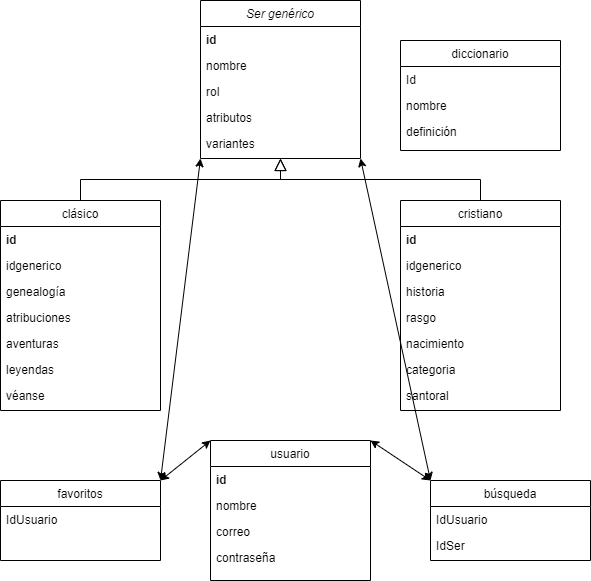

The diagram above was exported from draw.io. Its source (the exported page's mxGraphModel, read from the mxfile embedded in the PNG):
<mxGraphModel dx="1422" dy="762" grid="1" gridSize="10" guides="1" tooltips="1" connect="1" arrows="1" fold="1" page="1" pageScale="1" pageWidth="827" pageHeight="1169" math="0" shadow="0">
  <root>
    <mxCell id="WIyWlLk6GJQsqaUBKTNV-0" />
    <mxCell id="WIyWlLk6GJQsqaUBKTNV-1" parent="WIyWlLk6GJQsqaUBKTNV-0" />
    <mxCell id="zkfFHV4jXpPFQw0GAbJ--0" value="Ser genérico" style="swimlane;fontStyle=2;align=center;verticalAlign=top;childLayout=stackLayout;horizontal=1;startSize=26;horizontalStack=0;resizeParent=1;resizeLast=0;collapsible=1;marginBottom=0;rounded=0;shadow=0;strokeWidth=1;" parent="WIyWlLk6GJQsqaUBKTNV-1" vertex="1">
      <mxGeometry x="280" y="40" width="160" height="158" as="geometry">
        <mxRectangle x="230" y="140" width="160" height="26" as="alternateBounds" />
      </mxGeometry>
    </mxCell>
    <mxCell id="zkfFHV4jXpPFQw0GAbJ--1" value="id    " style="text;align=left;verticalAlign=top;spacingLeft=4;spacingRight=4;overflow=hidden;rotatable=0;points=[[0,0.5],[1,0.5]];portConstraint=eastwest;fontStyle=1" parent="zkfFHV4jXpPFQw0GAbJ--0" vertex="1">
      <mxGeometry y="26" width="160" height="26" as="geometry" />
    </mxCell>
    <mxCell id="zkfFHV4jXpPFQw0GAbJ--2" value="nombre    " style="text;align=left;verticalAlign=top;spacingLeft=4;spacingRight=4;overflow=hidden;rotatable=0;points=[[0,0.5],[1,0.5]];portConstraint=eastwest;rounded=0;shadow=0;html=0;" parent="zkfFHV4jXpPFQw0GAbJ--0" vertex="1">
      <mxGeometry y="52" width="160" height="26" as="geometry" />
    </mxCell>
    <mxCell id="zkfFHV4jXpPFQw0GAbJ--3" value="rol" style="text;align=left;verticalAlign=top;spacingLeft=4;spacingRight=4;overflow=hidden;rotatable=0;points=[[0,0.5],[1,0.5]];portConstraint=eastwest;rounded=0;shadow=0;html=0;" parent="zkfFHV4jXpPFQw0GAbJ--0" vertex="1">
      <mxGeometry y="78" width="160" height="26" as="geometry" />
    </mxCell>
    <mxCell id="wei81po_zZmBuMYlhPVQ-0" value="atributos" style="text;align=left;verticalAlign=top;spacingLeft=4;spacingRight=4;overflow=hidden;rotatable=0;points=[[0,0.5],[1,0.5]];portConstraint=eastwest;rounded=0;shadow=0;html=0;" vertex="1" parent="zkfFHV4jXpPFQw0GAbJ--0">
      <mxGeometry y="104" width="160" height="26" as="geometry" />
    </mxCell>
    <mxCell id="wei81po_zZmBuMYlhPVQ-1" value="variantes" style="text;align=left;verticalAlign=top;spacingLeft=4;spacingRight=4;overflow=hidden;rotatable=0;points=[[0,0.5],[1,0.5]];portConstraint=eastwest;rounded=0;shadow=0;html=0;" vertex="1" parent="zkfFHV4jXpPFQw0GAbJ--0">
      <mxGeometry y="130" width="160" height="26" as="geometry" />
    </mxCell>
    <mxCell id="zkfFHV4jXpPFQw0GAbJ--6" value="clásico" style="swimlane;fontStyle=0;align=center;verticalAlign=top;childLayout=stackLayout;horizontal=1;startSize=26;horizontalStack=0;resizeParent=1;resizeLast=0;collapsible=1;marginBottom=0;rounded=0;shadow=0;strokeWidth=1;" parent="WIyWlLk6GJQsqaUBKTNV-1" vertex="1">
      <mxGeometry x="80" y="240" width="160" height="210" as="geometry">
        <mxRectangle x="130" y="380" width="160" height="26" as="alternateBounds" />
      </mxGeometry>
    </mxCell>
    <mxCell id="wei81po_zZmBuMYlhPVQ-10" value="id    " style="text;align=left;verticalAlign=top;spacingLeft=4;spacingRight=4;overflow=hidden;rotatable=0;points=[[0,0.5],[1,0.5]];portConstraint=eastwest;fontStyle=1" vertex="1" parent="zkfFHV4jXpPFQw0GAbJ--6">
      <mxGeometry y="26" width="160" height="26" as="geometry" />
    </mxCell>
    <mxCell id="wei81po_zZmBuMYlhPVQ-11" value="idgenerico" style="text;align=left;verticalAlign=top;spacingLeft=4;spacingRight=4;overflow=hidden;rotatable=0;points=[[0,0.5],[1,0.5]];portConstraint=eastwest;fontStyle=0" vertex="1" parent="zkfFHV4jXpPFQw0GAbJ--6">
      <mxGeometry y="52" width="160" height="26" as="geometry" />
    </mxCell>
    <mxCell id="wei81po_zZmBuMYlhPVQ-12" value="genealogía" style="text;align=left;verticalAlign=top;spacingLeft=4;spacingRight=4;overflow=hidden;rotatable=0;points=[[0,0.5],[1,0.5]];portConstraint=eastwest;fontStyle=0" vertex="1" parent="zkfFHV4jXpPFQw0GAbJ--6">
      <mxGeometry y="78" width="160" height="26" as="geometry" />
    </mxCell>
    <mxCell id="wei81po_zZmBuMYlhPVQ-13" value="atribuciones" style="text;align=left;verticalAlign=top;spacingLeft=4;spacingRight=4;overflow=hidden;rotatable=0;points=[[0,0.5],[1,0.5]];portConstraint=eastwest;fontStyle=0" vertex="1" parent="zkfFHV4jXpPFQw0GAbJ--6">
      <mxGeometry y="104" width="160" height="26" as="geometry" />
    </mxCell>
    <mxCell id="wei81po_zZmBuMYlhPVQ-14" value="aventuras" style="text;align=left;verticalAlign=top;spacingLeft=4;spacingRight=4;overflow=hidden;rotatable=0;points=[[0,0.5],[1,0.5]];portConstraint=eastwest;fontStyle=0" vertex="1" parent="zkfFHV4jXpPFQw0GAbJ--6">
      <mxGeometry y="130" width="160" height="26" as="geometry" />
    </mxCell>
    <mxCell id="wei81po_zZmBuMYlhPVQ-15" value="leyendas" style="text;align=left;verticalAlign=top;spacingLeft=4;spacingRight=4;overflow=hidden;rotatable=0;points=[[0,0.5],[1,0.5]];portConstraint=eastwest;fontStyle=0" vertex="1" parent="zkfFHV4jXpPFQw0GAbJ--6">
      <mxGeometry y="156" width="160" height="26" as="geometry" />
    </mxCell>
    <mxCell id="wei81po_zZmBuMYlhPVQ-16" value="véanse" style="text;align=left;verticalAlign=top;spacingLeft=4;spacingRight=4;overflow=hidden;rotatable=0;points=[[0,0.5],[1,0.5]];portConstraint=eastwest;fontStyle=0" vertex="1" parent="zkfFHV4jXpPFQw0GAbJ--6">
      <mxGeometry y="182" width="160" height="26" as="geometry" />
    </mxCell>
    <mxCell id="zkfFHV4jXpPFQw0GAbJ--12" value="" style="endArrow=block;endSize=10;endFill=0;shadow=0;strokeWidth=1;rounded=0;edgeStyle=elbowEdgeStyle;elbow=vertical;" parent="WIyWlLk6GJQsqaUBKTNV-1" source="zkfFHV4jXpPFQw0GAbJ--6" target="zkfFHV4jXpPFQw0GAbJ--0" edge="1">
      <mxGeometry width="160" relative="1" as="geometry">
        <mxPoint x="200" y="203" as="sourcePoint" />
        <mxPoint x="200" y="203" as="targetPoint" />
      </mxGeometry>
    </mxCell>
    <mxCell id="zkfFHV4jXpPFQw0GAbJ--13" value="cristiano" style="swimlane;fontStyle=0;align=center;verticalAlign=top;childLayout=stackLayout;horizontal=1;startSize=26;horizontalStack=0;resizeParent=1;resizeLast=0;collapsible=1;marginBottom=0;rounded=0;shadow=0;strokeWidth=1;" parent="WIyWlLk6GJQsqaUBKTNV-1" vertex="1">
      <mxGeometry x="480" y="240" width="160" height="210" as="geometry">
        <mxRectangle x="340" y="380" width="170" height="26" as="alternateBounds" />
      </mxGeometry>
    </mxCell>
    <mxCell id="wei81po_zZmBuMYlhPVQ-2" value="id    " style="text;align=left;verticalAlign=top;spacingLeft=4;spacingRight=4;overflow=hidden;rotatable=0;points=[[0,0.5],[1,0.5]];portConstraint=eastwest;fontStyle=1" vertex="1" parent="zkfFHV4jXpPFQw0GAbJ--13">
      <mxGeometry y="26" width="160" height="26" as="geometry" />
    </mxCell>
    <mxCell id="wei81po_zZmBuMYlhPVQ-4" value="idgenerico" style="text;align=left;verticalAlign=top;spacingLeft=4;spacingRight=4;overflow=hidden;rotatable=0;points=[[0,0.5],[1,0.5]];portConstraint=eastwest;fontStyle=0" vertex="1" parent="zkfFHV4jXpPFQw0GAbJ--13">
      <mxGeometry y="52" width="160" height="26" as="geometry" />
    </mxCell>
    <mxCell id="wei81po_zZmBuMYlhPVQ-5" value="historia" style="text;align=left;verticalAlign=top;spacingLeft=4;spacingRight=4;overflow=hidden;rotatable=0;points=[[0,0.5],[1,0.5]];portConstraint=eastwest;fontStyle=0" vertex="1" parent="zkfFHV4jXpPFQw0GAbJ--13">
      <mxGeometry y="78" width="160" height="26" as="geometry" />
    </mxCell>
    <mxCell id="wei81po_zZmBuMYlhPVQ-6" value="rasgo" style="text;align=left;verticalAlign=top;spacingLeft=4;spacingRight=4;overflow=hidden;rotatable=0;points=[[0,0.5],[1,0.5]];portConstraint=eastwest;fontStyle=0" vertex="1" parent="zkfFHV4jXpPFQw0GAbJ--13">
      <mxGeometry y="104" width="160" height="26" as="geometry" />
    </mxCell>
    <mxCell id="wei81po_zZmBuMYlhPVQ-7" value="nacimiento" style="text;align=left;verticalAlign=top;spacingLeft=4;spacingRight=4;overflow=hidden;rotatable=0;points=[[0,0.5],[1,0.5]];portConstraint=eastwest;fontStyle=0" vertex="1" parent="zkfFHV4jXpPFQw0GAbJ--13">
      <mxGeometry y="130" width="160" height="26" as="geometry" />
    </mxCell>
    <mxCell id="wei81po_zZmBuMYlhPVQ-8" value="categoria" style="text;align=left;verticalAlign=top;spacingLeft=4;spacingRight=4;overflow=hidden;rotatable=0;points=[[0,0.5],[1,0.5]];portConstraint=eastwest;fontStyle=0" vertex="1" parent="zkfFHV4jXpPFQw0GAbJ--13">
      <mxGeometry y="156" width="160" height="26" as="geometry" />
    </mxCell>
    <mxCell id="wei81po_zZmBuMYlhPVQ-9" value="santoral" style="text;align=left;verticalAlign=top;spacingLeft=4;spacingRight=4;overflow=hidden;rotatable=0;points=[[0,0.5],[1,0.5]];portConstraint=eastwest;fontStyle=0" vertex="1" parent="zkfFHV4jXpPFQw0GAbJ--13">
      <mxGeometry y="182" width="160" height="26" as="geometry" />
    </mxCell>
    <mxCell id="zkfFHV4jXpPFQw0GAbJ--16" value="" style="endArrow=block;endSize=10;endFill=0;shadow=0;strokeWidth=1;rounded=0;edgeStyle=elbowEdgeStyle;elbow=vertical;" parent="WIyWlLk6GJQsqaUBKTNV-1" source="zkfFHV4jXpPFQw0GAbJ--13" target="zkfFHV4jXpPFQw0GAbJ--0" edge="1">
      <mxGeometry width="160" relative="1" as="geometry">
        <mxPoint x="210" y="373" as="sourcePoint" />
        <mxPoint x="310" y="271" as="targetPoint" />
      </mxGeometry>
    </mxCell>
    <mxCell id="zkfFHV4jXpPFQw0GAbJ--17" value="diccionario" style="swimlane;fontStyle=0;align=center;verticalAlign=top;childLayout=stackLayout;horizontal=1;startSize=26;horizontalStack=0;resizeParent=1;resizeLast=0;collapsible=1;marginBottom=0;rounded=0;shadow=0;strokeWidth=1;" parent="WIyWlLk6GJQsqaUBKTNV-1" vertex="1">
      <mxGeometry x="480" y="80" width="160" height="110" as="geometry">
        <mxRectangle x="550" y="140" width="160" height="26" as="alternateBounds" />
      </mxGeometry>
    </mxCell>
    <mxCell id="zkfFHV4jXpPFQw0GAbJ--18" value="Id" style="text;align=left;verticalAlign=top;spacingLeft=4;spacingRight=4;overflow=hidden;rotatable=0;points=[[0,0.5],[1,0.5]];portConstraint=eastwest;" parent="zkfFHV4jXpPFQw0GAbJ--17" vertex="1">
      <mxGeometry y="26" width="160" height="26" as="geometry" />
    </mxCell>
    <mxCell id="zkfFHV4jXpPFQw0GAbJ--19" value="nombre" style="text;align=left;verticalAlign=top;spacingLeft=4;spacingRight=4;overflow=hidden;rotatable=0;points=[[0,0.5],[1,0.5]];portConstraint=eastwest;rounded=0;shadow=0;html=0;" parent="zkfFHV4jXpPFQw0GAbJ--17" vertex="1">
      <mxGeometry y="52" width="160" height="26" as="geometry" />
    </mxCell>
    <mxCell id="zkfFHV4jXpPFQw0GAbJ--20" value="definición" style="text;align=left;verticalAlign=top;spacingLeft=4;spacingRight=4;overflow=hidden;rotatable=0;points=[[0,0.5],[1,0.5]];portConstraint=eastwest;rounded=0;shadow=0;html=0;" parent="zkfFHV4jXpPFQw0GAbJ--17" vertex="1">
      <mxGeometry y="78" width="160" height="26" as="geometry" />
    </mxCell>
    <mxCell id="wei81po_zZmBuMYlhPVQ-17" value="usuario" style="swimlane;fontStyle=0;align=center;verticalAlign=top;childLayout=stackLayout;horizontal=1;startSize=26;horizontalStack=0;resizeParent=1;resizeLast=0;collapsible=1;marginBottom=0;rounded=0;shadow=0;strokeWidth=1;" vertex="1" parent="WIyWlLk6GJQsqaUBKTNV-1">
      <mxGeometry x="290" y="480" width="160" height="140" as="geometry">
        <mxRectangle x="130" y="380" width="160" height="26" as="alternateBounds" />
      </mxGeometry>
    </mxCell>
    <mxCell id="wei81po_zZmBuMYlhPVQ-18" value="id    " style="text;align=left;verticalAlign=top;spacingLeft=4;spacingRight=4;overflow=hidden;rotatable=0;points=[[0,0.5],[1,0.5]];portConstraint=eastwest;fontStyle=1" vertex="1" parent="wei81po_zZmBuMYlhPVQ-17">
      <mxGeometry y="26" width="160" height="26" as="geometry" />
    </mxCell>
    <mxCell id="wei81po_zZmBuMYlhPVQ-22" value="nombre" style="text;align=left;verticalAlign=top;spacingLeft=4;spacingRight=4;overflow=hidden;rotatable=0;points=[[0,0.5],[1,0.5]];portConstraint=eastwest;fontStyle=0" vertex="1" parent="wei81po_zZmBuMYlhPVQ-17">
      <mxGeometry y="52" width="160" height="26" as="geometry" />
    </mxCell>
    <mxCell id="wei81po_zZmBuMYlhPVQ-23" value="correo" style="text;align=left;verticalAlign=top;spacingLeft=4;spacingRight=4;overflow=hidden;rotatable=0;points=[[0,0.5],[1,0.5]];portConstraint=eastwest;fontStyle=0" vertex="1" parent="wei81po_zZmBuMYlhPVQ-17">
      <mxGeometry y="78" width="160" height="26" as="geometry" />
    </mxCell>
    <mxCell id="wei81po_zZmBuMYlhPVQ-24" value="contraseña" style="text;align=left;verticalAlign=top;spacingLeft=4;spacingRight=4;overflow=hidden;rotatable=0;points=[[0,0.5],[1,0.5]];portConstraint=eastwest;fontStyle=0" vertex="1" parent="wei81po_zZmBuMYlhPVQ-17">
      <mxGeometry y="104" width="160" height="26" as="geometry" />
    </mxCell>
    <mxCell id="wei81po_zZmBuMYlhPVQ-26" value="búsqueda" style="swimlane;fontStyle=0;align=center;verticalAlign=top;childLayout=stackLayout;horizontal=1;startSize=26;horizontalStack=0;resizeParent=1;resizeLast=0;collapsible=1;marginBottom=0;rounded=0;shadow=0;strokeWidth=1;" vertex="1" parent="WIyWlLk6GJQsqaUBKTNV-1">
      <mxGeometry x="510" y="520" width="160" height="80" as="geometry">
        <mxRectangle x="550" y="140" width="160" height="26" as="alternateBounds" />
      </mxGeometry>
    </mxCell>
    <mxCell id="wei81po_zZmBuMYlhPVQ-27" value="IdUsuario" style="text;align=left;verticalAlign=top;spacingLeft=4;spacingRight=4;overflow=hidden;rotatable=0;points=[[0,0.5],[1,0.5]];portConstraint=eastwest;" vertex="1" parent="wei81po_zZmBuMYlhPVQ-26">
      <mxGeometry y="26" width="160" height="26" as="geometry" />
    </mxCell>
    <mxCell id="wei81po_zZmBuMYlhPVQ-28" value="IdSer" style="text;align=left;verticalAlign=top;spacingLeft=4;spacingRight=4;overflow=hidden;rotatable=0;points=[[0,0.5],[1,0.5]];portConstraint=eastwest;rounded=0;shadow=0;html=0;" vertex="1" parent="wei81po_zZmBuMYlhPVQ-26">
      <mxGeometry y="52" width="160" height="26" as="geometry" />
    </mxCell>
    <mxCell id="wei81po_zZmBuMYlhPVQ-35" value="favoritos" style="swimlane;fontStyle=0;align=center;verticalAlign=top;childLayout=stackLayout;horizontal=1;startSize=26;horizontalStack=0;resizeParent=1;resizeLast=0;collapsible=1;marginBottom=0;rounded=0;shadow=0;strokeWidth=1;" vertex="1" parent="WIyWlLk6GJQsqaUBKTNV-1">
      <mxGeometry x="80" y="520" width="160" height="80" as="geometry">
        <mxRectangle x="550" y="140" width="160" height="26" as="alternateBounds" />
      </mxGeometry>
    </mxCell>
    <mxCell id="wei81po_zZmBuMYlhPVQ-36" value="IdUsuario" style="text;align=left;verticalAlign=top;spacingLeft=4;spacingRight=4;overflow=hidden;rotatable=0;points=[[0,0.5],[1,0.5]];portConstraint=eastwest;" vertex="1" parent="wei81po_zZmBuMYlhPVQ-35">
      <mxGeometry y="26" width="160" height="26" as="geometry" />
    </mxCell>
    <mxCell id="wei81po_zZmBuMYlhPVQ-38" value="" style="endArrow=classic;startArrow=classic;html=1;rounded=0;exitX=1;exitY=0;exitDx=0;exitDy=0;entryX=0;entryY=1;entryDx=0;entryDy=0;" edge="1" parent="WIyWlLk6GJQsqaUBKTNV-1" source="wei81po_zZmBuMYlhPVQ-35" target="zkfFHV4jXpPFQw0GAbJ--0">
      <mxGeometry width="50" height="50" relative="1" as="geometry">
        <mxPoint x="360" y="418" as="sourcePoint" />
        <mxPoint x="290" y="200" as="targetPoint" />
      </mxGeometry>
    </mxCell>
    <mxCell id="wei81po_zZmBuMYlhPVQ-39" value="" style="endArrow=classic;startArrow=classic;html=1;rounded=0;exitX=0;exitY=0;exitDx=0;exitDy=0;entryX=1;entryY=1;entryDx=0;entryDy=0;" edge="1" parent="WIyWlLk6GJQsqaUBKTNV-1" source="wei81po_zZmBuMYlhPVQ-26" target="zkfFHV4jXpPFQw0GAbJ--0">
      <mxGeometry width="50" height="50" relative="1" as="geometry">
        <mxPoint x="250" y="530" as="sourcePoint" />
        <mxPoint x="290" y="208" as="targetPoint" />
      </mxGeometry>
    </mxCell>
    <mxCell id="wei81po_zZmBuMYlhPVQ-40" value="" style="endArrow=classic;startArrow=classic;html=1;rounded=0;exitX=1;exitY=0;exitDx=0;exitDy=0;entryX=0;entryY=0;entryDx=0;entryDy=0;" edge="1" parent="WIyWlLk6GJQsqaUBKTNV-1" source="wei81po_zZmBuMYlhPVQ-35" target="wei81po_zZmBuMYlhPVQ-17">
      <mxGeometry width="50" height="50" relative="1" as="geometry">
        <mxPoint x="520" y="530" as="sourcePoint" />
        <mxPoint x="450" y="208" as="targetPoint" />
      </mxGeometry>
    </mxCell>
    <mxCell id="wei81po_zZmBuMYlhPVQ-41" value="" style="endArrow=classic;startArrow=classic;html=1;rounded=0;exitX=0;exitY=0;exitDx=0;exitDy=0;entryX=1;entryY=0;entryDx=0;entryDy=0;" edge="1" parent="WIyWlLk6GJQsqaUBKTNV-1" source="wei81po_zZmBuMYlhPVQ-26" target="wei81po_zZmBuMYlhPVQ-17">
      <mxGeometry width="50" height="50" relative="1" as="geometry">
        <mxPoint x="250" y="530" as="sourcePoint" />
        <mxPoint x="300" y="490" as="targetPoint" />
      </mxGeometry>
    </mxCell>
  </root>
</mxGraphModel>